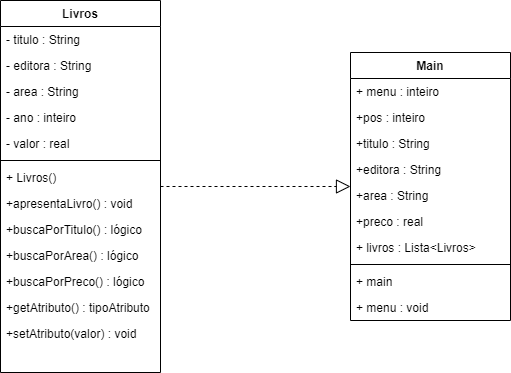

The diagram above was exported from draw.io. Its source (the exported page's mxGraphModel, read from the mxfile embedded in the PNG):
<mxGraphModel dx="782" dy="706" grid="1" gridSize="10" guides="1" tooltips="1" connect="1" arrows="1" fold="1" page="1" pageScale="1" pageWidth="827" pageHeight="1169" math="0" shadow="0">
  <root>
    <mxCell id="0" />
    <mxCell id="1" parent="0" />
    <mxCell id="mJ_Dc8NcOISs6kh22RzC-1" value="Livros" style="swimlane;fontStyle=1;align=center;verticalAlign=top;childLayout=stackLayout;horizontal=1;startSize=26;horizontalStack=0;resizeParent=1;resizeParentMax=0;resizeLast=0;collapsible=1;marginBottom=0;" vertex="1" parent="1">
      <mxGeometry x="110" y="120" width="160" height="372" as="geometry" />
    </mxCell>
    <mxCell id="mJ_Dc8NcOISs6kh22RzC-2" value="- titulo : String" style="text;strokeColor=none;fillColor=none;align=left;verticalAlign=top;spacingLeft=4;spacingRight=4;overflow=hidden;rotatable=0;points=[[0,0.5],[1,0.5]];portConstraint=eastwest;" vertex="1" parent="mJ_Dc8NcOISs6kh22RzC-1">
      <mxGeometry y="26" width="160" height="26" as="geometry" />
    </mxCell>
    <mxCell id="mJ_Dc8NcOISs6kh22RzC-9" value="- editora : String" style="text;strokeColor=none;fillColor=none;align=left;verticalAlign=top;spacingLeft=4;spacingRight=4;overflow=hidden;rotatable=0;points=[[0,0.5],[1,0.5]];portConstraint=eastwest;" vertex="1" parent="mJ_Dc8NcOISs6kh22RzC-1">
      <mxGeometry y="52" width="160" height="26" as="geometry" />
    </mxCell>
    <mxCell id="mJ_Dc8NcOISs6kh22RzC-8" value="- area : String" style="text;strokeColor=none;fillColor=none;align=left;verticalAlign=top;spacingLeft=4;spacingRight=4;overflow=hidden;rotatable=0;points=[[0,0.5],[1,0.5]];portConstraint=eastwest;" vertex="1" parent="mJ_Dc8NcOISs6kh22RzC-1">
      <mxGeometry y="78" width="160" height="26" as="geometry" />
    </mxCell>
    <mxCell id="mJ_Dc8NcOISs6kh22RzC-7" value="- ano : inteiro" style="text;strokeColor=none;fillColor=none;align=left;verticalAlign=top;spacingLeft=4;spacingRight=4;overflow=hidden;rotatable=0;points=[[0,0.5],[1,0.5]];portConstraint=eastwest;" vertex="1" parent="mJ_Dc8NcOISs6kh22RzC-1">
      <mxGeometry y="104" width="160" height="26" as="geometry" />
    </mxCell>
    <mxCell id="mJ_Dc8NcOISs6kh22RzC-6" value="- valor : real" style="text;strokeColor=none;fillColor=none;align=left;verticalAlign=top;spacingLeft=4;spacingRight=4;overflow=hidden;rotatable=0;points=[[0,0.5],[1,0.5]];portConstraint=eastwest;" vertex="1" parent="mJ_Dc8NcOISs6kh22RzC-1">
      <mxGeometry y="130" width="160" height="26" as="geometry" />
    </mxCell>
    <mxCell id="mJ_Dc8NcOISs6kh22RzC-3" value="" style="line;strokeWidth=1;fillColor=none;align=left;verticalAlign=middle;spacingTop=-1;spacingLeft=3;spacingRight=3;rotatable=0;labelPosition=right;points=[];portConstraint=eastwest;" vertex="1" parent="mJ_Dc8NcOISs6kh22RzC-1">
      <mxGeometry y="156" width="160" height="8" as="geometry" />
    </mxCell>
    <mxCell id="mJ_Dc8NcOISs6kh22RzC-4" value="+ Livros() " style="text;strokeColor=none;fillColor=none;align=left;verticalAlign=top;spacingLeft=4;spacingRight=4;overflow=hidden;rotatable=0;points=[[0,0.5],[1,0.5]];portConstraint=eastwest;" vertex="1" parent="mJ_Dc8NcOISs6kh22RzC-1">
      <mxGeometry y="164" width="160" height="26" as="geometry" />
    </mxCell>
    <mxCell id="mJ_Dc8NcOISs6kh22RzC-15" value="+apresentaLivro() : void" style="text;strokeColor=none;fillColor=none;align=left;verticalAlign=top;spacingLeft=4;spacingRight=4;overflow=hidden;rotatable=0;points=[[0,0.5],[1,0.5]];portConstraint=eastwest;" vertex="1" parent="mJ_Dc8NcOISs6kh22RzC-1">
      <mxGeometry y="190" width="160" height="26" as="geometry" />
    </mxCell>
    <mxCell id="mJ_Dc8NcOISs6kh22RzC-14" value="+buscaPorTitulo() : lógico" style="text;strokeColor=none;fillColor=none;align=left;verticalAlign=top;spacingLeft=4;spacingRight=4;overflow=hidden;rotatable=0;points=[[0,0.5],[1,0.5]];portConstraint=eastwest;" vertex="1" parent="mJ_Dc8NcOISs6kh22RzC-1">
      <mxGeometry y="216" width="160" height="26" as="geometry" />
    </mxCell>
    <mxCell id="mJ_Dc8NcOISs6kh22RzC-13" value="+buscaPorArea() : lógico" style="text;strokeColor=none;fillColor=none;align=left;verticalAlign=top;spacingLeft=4;spacingRight=4;overflow=hidden;rotatable=0;points=[[0,0.5],[1,0.5]];portConstraint=eastwest;" vertex="1" parent="mJ_Dc8NcOISs6kh22RzC-1">
      <mxGeometry y="242" width="160" height="26" as="geometry" />
    </mxCell>
    <mxCell id="mJ_Dc8NcOISs6kh22RzC-12" value="+buscaPorPreco() : lógico" style="text;strokeColor=none;fillColor=none;align=left;verticalAlign=top;spacingLeft=4;spacingRight=4;overflow=hidden;rotatable=0;points=[[0,0.5],[1,0.5]];portConstraint=eastwest;" vertex="1" parent="mJ_Dc8NcOISs6kh22RzC-1">
      <mxGeometry y="268" width="160" height="26" as="geometry" />
    </mxCell>
    <mxCell id="mJ_Dc8NcOISs6kh22RzC-11" value="+getAtributo() : tipoAtributo" style="text;strokeColor=none;fillColor=none;align=left;verticalAlign=top;spacingLeft=4;spacingRight=4;overflow=hidden;rotatable=0;points=[[0,0.5],[1,0.5]];portConstraint=eastwest;" vertex="1" parent="mJ_Dc8NcOISs6kh22RzC-1">
      <mxGeometry y="294" width="160" height="26" as="geometry" />
    </mxCell>
    <mxCell id="mJ_Dc8NcOISs6kh22RzC-10" value="+setAtributo(valor) : void" style="text;strokeColor=none;fillColor=none;align=left;verticalAlign=top;spacingLeft=4;spacingRight=4;overflow=hidden;rotatable=0;points=[[0,0.5],[1,0.5]];portConstraint=eastwest;" vertex="1" parent="mJ_Dc8NcOISs6kh22RzC-1">
      <mxGeometry y="320" width="160" height="26" as="geometry" />
    </mxCell>
    <mxCell id="mJ_Dc8NcOISs6kh22RzC-5" style="text;strokeColor=none;fillColor=none;align=left;verticalAlign=top;spacingLeft=4;spacingRight=4;overflow=hidden;rotatable=0;points=[[0,0.5],[1,0.5]];portConstraint=eastwest;" vertex="1" parent="mJ_Dc8NcOISs6kh22RzC-1">
      <mxGeometry y="346" width="160" height="26" as="geometry" />
    </mxCell>
    <mxCell id="mJ_Dc8NcOISs6kh22RzC-16" value="Main" style="swimlane;fontStyle=1;align=center;verticalAlign=top;childLayout=stackLayout;horizontal=1;startSize=26;horizontalStack=0;resizeParent=1;resizeParentMax=0;resizeLast=0;collapsible=1;marginBottom=0;" vertex="1" parent="1">
      <mxGeometry x="460" y="172" width="160" height="268" as="geometry" />
    </mxCell>
    <mxCell id="mJ_Dc8NcOISs6kh22RzC-17" value="+ menu : inteiro" style="text;strokeColor=none;fillColor=none;align=left;verticalAlign=top;spacingLeft=4;spacingRight=4;overflow=hidden;rotatable=0;points=[[0,0.5],[1,0.5]];portConstraint=eastwest;" vertex="1" parent="mJ_Dc8NcOISs6kh22RzC-16">
      <mxGeometry y="26" width="160" height="26" as="geometry" />
    </mxCell>
    <mxCell id="mJ_Dc8NcOISs6kh22RzC-24" value="+pos : inteiro" style="text;strokeColor=none;fillColor=none;align=left;verticalAlign=top;spacingLeft=4;spacingRight=4;overflow=hidden;rotatable=0;points=[[0,0.5],[1,0.5]];portConstraint=eastwest;" vertex="1" parent="mJ_Dc8NcOISs6kh22RzC-16">
      <mxGeometry y="52" width="160" height="26" as="geometry" />
    </mxCell>
    <mxCell id="mJ_Dc8NcOISs6kh22RzC-23" value="+titulo : String" style="text;strokeColor=none;fillColor=none;align=left;verticalAlign=top;spacingLeft=4;spacingRight=4;overflow=hidden;rotatable=0;points=[[0,0.5],[1,0.5]];portConstraint=eastwest;" vertex="1" parent="mJ_Dc8NcOISs6kh22RzC-16">
      <mxGeometry y="78" width="160" height="26" as="geometry" />
    </mxCell>
    <mxCell id="mJ_Dc8NcOISs6kh22RzC-27" value="+editora : String" style="text;strokeColor=none;fillColor=none;align=left;verticalAlign=top;spacingLeft=4;spacingRight=4;overflow=hidden;rotatable=0;points=[[0,0.5],[1,0.5]];portConstraint=eastwest;" vertex="1" parent="mJ_Dc8NcOISs6kh22RzC-16">
      <mxGeometry y="104" width="160" height="26" as="geometry" />
    </mxCell>
    <mxCell id="mJ_Dc8NcOISs6kh22RzC-26" value="+area : String" style="text;strokeColor=none;fillColor=none;align=left;verticalAlign=top;spacingLeft=4;spacingRight=4;overflow=hidden;rotatable=0;points=[[0,0.5],[1,0.5]];portConstraint=eastwest;" vertex="1" parent="mJ_Dc8NcOISs6kh22RzC-16">
      <mxGeometry y="130" width="160" height="26" as="geometry" />
    </mxCell>
    <mxCell id="mJ_Dc8NcOISs6kh22RzC-25" value="+preco : real" style="text;strokeColor=none;fillColor=none;align=left;verticalAlign=top;spacingLeft=4;spacingRight=4;overflow=hidden;rotatable=0;points=[[0,0.5],[1,0.5]];portConstraint=eastwest;" vertex="1" parent="mJ_Dc8NcOISs6kh22RzC-16">
      <mxGeometry y="156" width="160" height="26" as="geometry" />
    </mxCell>
    <mxCell id="mJ_Dc8NcOISs6kh22RzC-22" value="+ livros : Lista&lt;Livros&gt;" style="text;strokeColor=none;fillColor=none;align=left;verticalAlign=top;spacingLeft=4;spacingRight=4;overflow=hidden;rotatable=0;points=[[0,0.5],[1,0.5]];portConstraint=eastwest;" vertex="1" parent="mJ_Dc8NcOISs6kh22RzC-16">
      <mxGeometry y="182" width="160" height="26" as="geometry" />
    </mxCell>
    <mxCell id="mJ_Dc8NcOISs6kh22RzC-18" value="" style="line;strokeWidth=1;fillColor=none;align=left;verticalAlign=middle;spacingTop=-1;spacingLeft=3;spacingRight=3;rotatable=0;labelPosition=right;points=[];portConstraint=eastwest;" vertex="1" parent="mJ_Dc8NcOISs6kh22RzC-16">
      <mxGeometry y="208" width="160" height="8" as="geometry" />
    </mxCell>
    <mxCell id="mJ_Dc8NcOISs6kh22RzC-19" value="+ main" style="text;strokeColor=none;fillColor=none;align=left;verticalAlign=top;spacingLeft=4;spacingRight=4;overflow=hidden;rotatable=0;points=[[0,0.5],[1,0.5]];portConstraint=eastwest;" vertex="1" parent="mJ_Dc8NcOISs6kh22RzC-16">
      <mxGeometry y="216" width="160" height="26" as="geometry" />
    </mxCell>
    <mxCell id="mJ_Dc8NcOISs6kh22RzC-21" value="+ menu : void" style="text;strokeColor=none;fillColor=none;align=left;verticalAlign=top;spacingLeft=4;spacingRight=4;overflow=hidden;rotatable=0;points=[[0,0.5],[1,0.5]];portConstraint=eastwest;" vertex="1" parent="mJ_Dc8NcOISs6kh22RzC-16">
      <mxGeometry y="242" width="160" height="26" as="geometry" />
    </mxCell>
    <mxCell id="mJ_Dc8NcOISs6kh22RzC-28" value="" style="endArrow=block;dashed=1;endFill=0;endSize=12;html=1;rounded=0;" edge="1" parent="1" source="mJ_Dc8NcOISs6kh22RzC-1" target="mJ_Dc8NcOISs6kh22RzC-16">
      <mxGeometry width="160" relative="1" as="geometry">
        <mxPoint x="320" y="360" as="sourcePoint" />
        <mxPoint x="480" y="360" as="targetPoint" />
      </mxGeometry>
    </mxCell>
  </root>
</mxGraphModel>